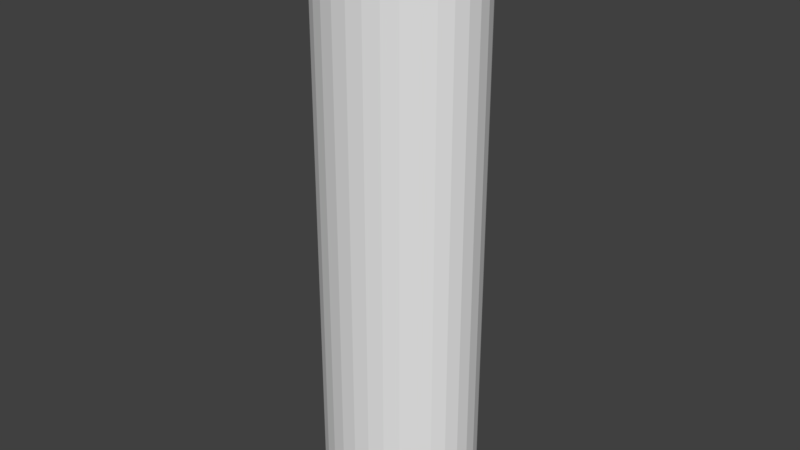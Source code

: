 # Source: dentyu.blend  (saved by Blender 2.78.0; exported with 4.5.12 LTS)
import bpy
from mathutils import Matrix  # noqa: F401  (used for matrix-valued properties, if any)

bpy.ops.wm.read_factory_settings(use_empty=True)
scene = bpy.context.scene
scene.name = 'Scene'

# ---- collections
col_collection_1 = bpy.data.collections.new('Collection 1'); scene.collection.children.link(col_collection_1)

# ---- world
world_world = bpy.data.worlds.new('World'); scene.world = world_world
world_world.color = (0.05088, 0.05088, 0.05088)
world_world.use_sun_shadow = False
world_world.sun_shadow_jitter_overblur = 0.0
world_world.cycles.sampling_method = 'MANUAL'

# ---- meshes
me_cylinder = bpy.data.meshes.new('Cylinder')
me_cylinder.from_pydata([(-0.04313, 0.8407, -0.9937), (-0.04313, 0.8407, 1.006), (0.152, 0.8215, -0.9106), (0.152, 0.8215, 1.006), (0.3396, 0.7646, -0.8648), (0.3396, 0.7646, 1.006), (0.5124, 0.6722, -0.8325), (0.5124, 0.6722, 1.006), (0.664, 0.5478, -0.8943), (0.664, 0.5478, 1.006), (0.7883, 0.3963, -0.9106), (0.7883, 0.3963, 1.006), (0.8808, 0.2234, -0.9106), (0.8808, 0.2234, 1.006), (0.9377, 0.0358, -0.9937), (0.9377, 0.0358, 1.006), (0.9569, -0.1593, -0.9512), (0.9569, -0.1593, 1.006), (0.9377, -0.3544, -0.9937), (0.9377, -0.3544, 1.006), (0.8808, -0.542, -0.9677), (0.8808, -0.542, 1.006), (0.7883, -0.7149, -0.9937), (0.7883, -0.7149, 1.006), (0.664, -0.8664, -1.017), (0.664, -0.8664, 1.006), (0.5124, -0.9908, -0.9937), (0.5124, -0.9908, 1.006), (0.3396, -1.083, -0.9287), (0.3396, -1.083, 1.006), (0.152, -1.14, -0.9588), (0.152, -1.14, 1.006), (-0.04313, -1.159, -0.9937), (-0.04313, -1.159, 1.006), (-0.2382, -1.14, -1.028), (-0.2382, -1.14, 1.006), (-0.4258, -1.083, -0.9284), (-0.4258, -1.083, 1.006), (-0.5987, -0.9908, -0.9937), (-0.5987, -0.9908, 1.006), (-0.7502, -0.8664, -0.9791), (-0.7502, -0.8664, 1.006), (-0.8746, -0.7149, -0.9574), (-0.8746, -0.7149, 1.006), (-0.967, -0.542, -0.9937), (-0.967, -0.542, 1.006), (-1.024, -0.3544, -0.9507), (-1.024, -0.3544, 1.006), (-1.043, -0.1593, -0.9937), (-1.043, -0.1593, 1.006), (-1.024, 0.0358, -1.024), (-1.024, 0.0358, 1.006), (-0.967, 0.2234, -1.008), (-0.967, 0.2234, 1.006), (-0.8746, 0.3963, -0.9937), (-0.8746, 0.3963, 1.006), (-0.7502, 0.5478, -0.9589), (-0.7502, 0.5478, 1.006), (-0.5987, 0.6722, -0.9937), (-0.5987, 0.6722, 1.006), (-0.4258, 0.7646, -0.9668), (-0.4258, 0.7646, 1.006), (-0.2382, 0.8215, -0.9937), (-0.2382, 0.8215, 1.006)], [], [(0, 1, 3, 2), (2, 3, 5, 4), (4, 5, 7, 6), (6, 7, 9, 8), (8, 9, 11, 10), (10, 11, 13, 12), (12, 13, 15, 14), (14, 15, 17, 16), (16, 17, 19, 18), (18, 19, 21, 20), (20, 21, 23, 22), (22, 23, 25, 24), (24, 25, 27, 26), (26, 27, 29, 28), (28, 29, 31, 30), (30, 31, 33, 32), (32, 33, 35, 34), (34, 35, 37, 36), (36, 37, 39, 38), (38, 39, 41, 40), (40, 41, 43, 42), (42, 43, 45, 44), (44, 45, 47, 46), (46, 47, 49, 48), (48, 49, 51, 50), (50, 51, 53, 52), (52, 53, 55, 54), (54, 55, 57, 56), (56, 57, 59, 58), (58, 59, 61, 60), (3, 1, 63, 61, 59, 57, 55, 53, 51, 49, 47, 45, 43, 41, 39, 37, 35, 33, 31, 29, 27, 25, 23, 21, 19, 17, 15, 13, 11, 9, 7, 5), (60, 61, 63, 62), (62, 63, 1, 0), (0, 2, 4, 6, 8, 10, 12, 14, 16, 18, 20, 22, 24, 26, 28, 30, 32, 34, 36, 38, 40, 42, 44, 46, 48, 50, 52, 54, 56, 58, 60, 62)])
me_cylinder.use_remesh_preserve_volume = False
me_cylinder.use_remesh_preserve_attributes = False
me_cylinder.use_mirror_vertex_groups = False
me_cylinder.update()

# ---- objects
ob_cylinder = bpy.data.objects.new('Cylinder', me_cylinder)

# ---- transforms, parenting, visibility, modifiers, constraints
ob_cylinder.location = (-0.2518, 0.02236, -0.2079)
ob_cylinder.scale = (0.2874, 0.2336, 1.0)
ob_cylinder.lineart.crease_threshold = 0.0

# ---- collection membership
col_collection_1.objects.link(ob_cylinder)

# ---- scene / render settings (as saved in the file)
scene.frame_start = 1; scene.frame_end = 250; scene.frame_set(1)
scene.render.engine = 'BLENDER_EEVEE_NEXT'
scene.render.resolution_percentage = 50
scene.render.dither_intensity = 0.0
scene.cycles.use_denoising = False
scene.cycles.samples = 128
scene.cycles.sampling_pattern = 'TABULATED_SOBOL'
scene.cycles.light_sampling_threshold = 0.0
scene.cycles.use_adaptive_sampling = False
scene.cycles.use_light_tree = False
scene.cycles.blur_glossy = 0.0
scene.cycles.sample_clamp_indirect = 0.0
scene.view_settings.view_transform = 'Standard'
bpy.context.view_layer.update()

# ---- added for rendering (the .blend has no active camera and no usable light): camera, sun
cam_auto = bpy.data.cameras.new('AutoCamera')
cam_auto.lens = 50.0
cam_auto.sensor_width = 36.0
cam_auto.clip_end = 1000.0
ob_auto_camera = bpy.data.objects.new('AutoCamera', cam_auto)
scene.collection.objects.link(ob_auto_camera)
ob_auto_camera.location = (1.73866, -2.41822, 1.38366)
ob_auto_camera.rotation_euler = (1.09748, -7.21219e-08, 0.694738)
scene.camera = ob_auto_camera
light_auto_sun = bpy.data.lights.new('AutoSun', 'SUN')
light_auto_sun.energy = 3.0
light_auto_sun.angle = 0.0523599
ob_auto_sun = bpy.data.objects.new('AutoSun', light_auto_sun)
scene.collection.objects.link(ob_auto_sun)
ob_auto_sun.rotation_euler = (0.872665, 0.174533, 0.523599)
bpy.context.view_layer.update()
